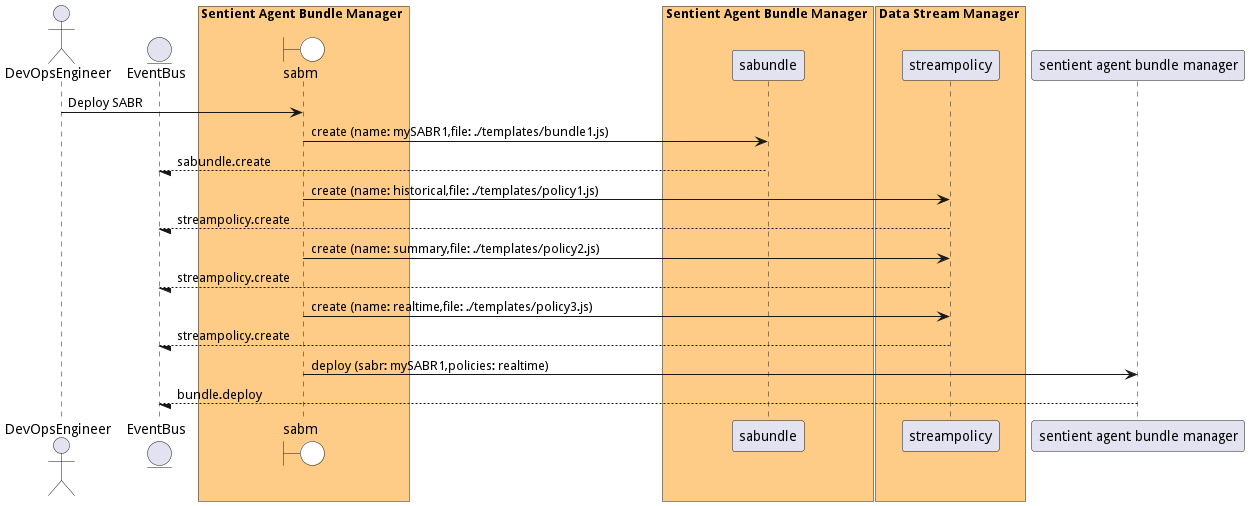

The diagram above was rendered by PlantUML. Its source (embedded in the PNG):
@startuml

actor "DevOpsEngineer"


entity EventBus

box Sentient Agent Bundle Manager #ffcc88
    boundary sabm #white
end box


box Sentient Agent Bundle Manager #ffcc88
            participant sabundle
    end box

box Data Stream Manager #ffcc88
            participant streampolicy
    end box


"DevOpsEngineer" -> sabm: Deploy SABR

    sabm -> "sabundle": create (name: mySABR1,file: ./templates/bundle1.js)

    "sabundle" --/ EventBus: sabundle.create

    sabm -> "streampolicy": create (name: historical,file: ./templates/policy1.js)

    "streampolicy" --/ EventBus: streampolicy.create

    sabm -> "streampolicy": create (name: summary,file: ./templates/policy2.js)

    "streampolicy" --/ EventBus: streampolicy.create

    sabm -> "streampolicy": create (name: realtime,file: ./templates/policy3.js)

    "streampolicy" --/ EventBus: streampolicy.create

    sabm -> "sentient agent bundle manager": deploy (sabr: mySABR1,policies: realtime)

    "sentient agent bundle manager" --/ EventBus: bundle.deploy



@enduml